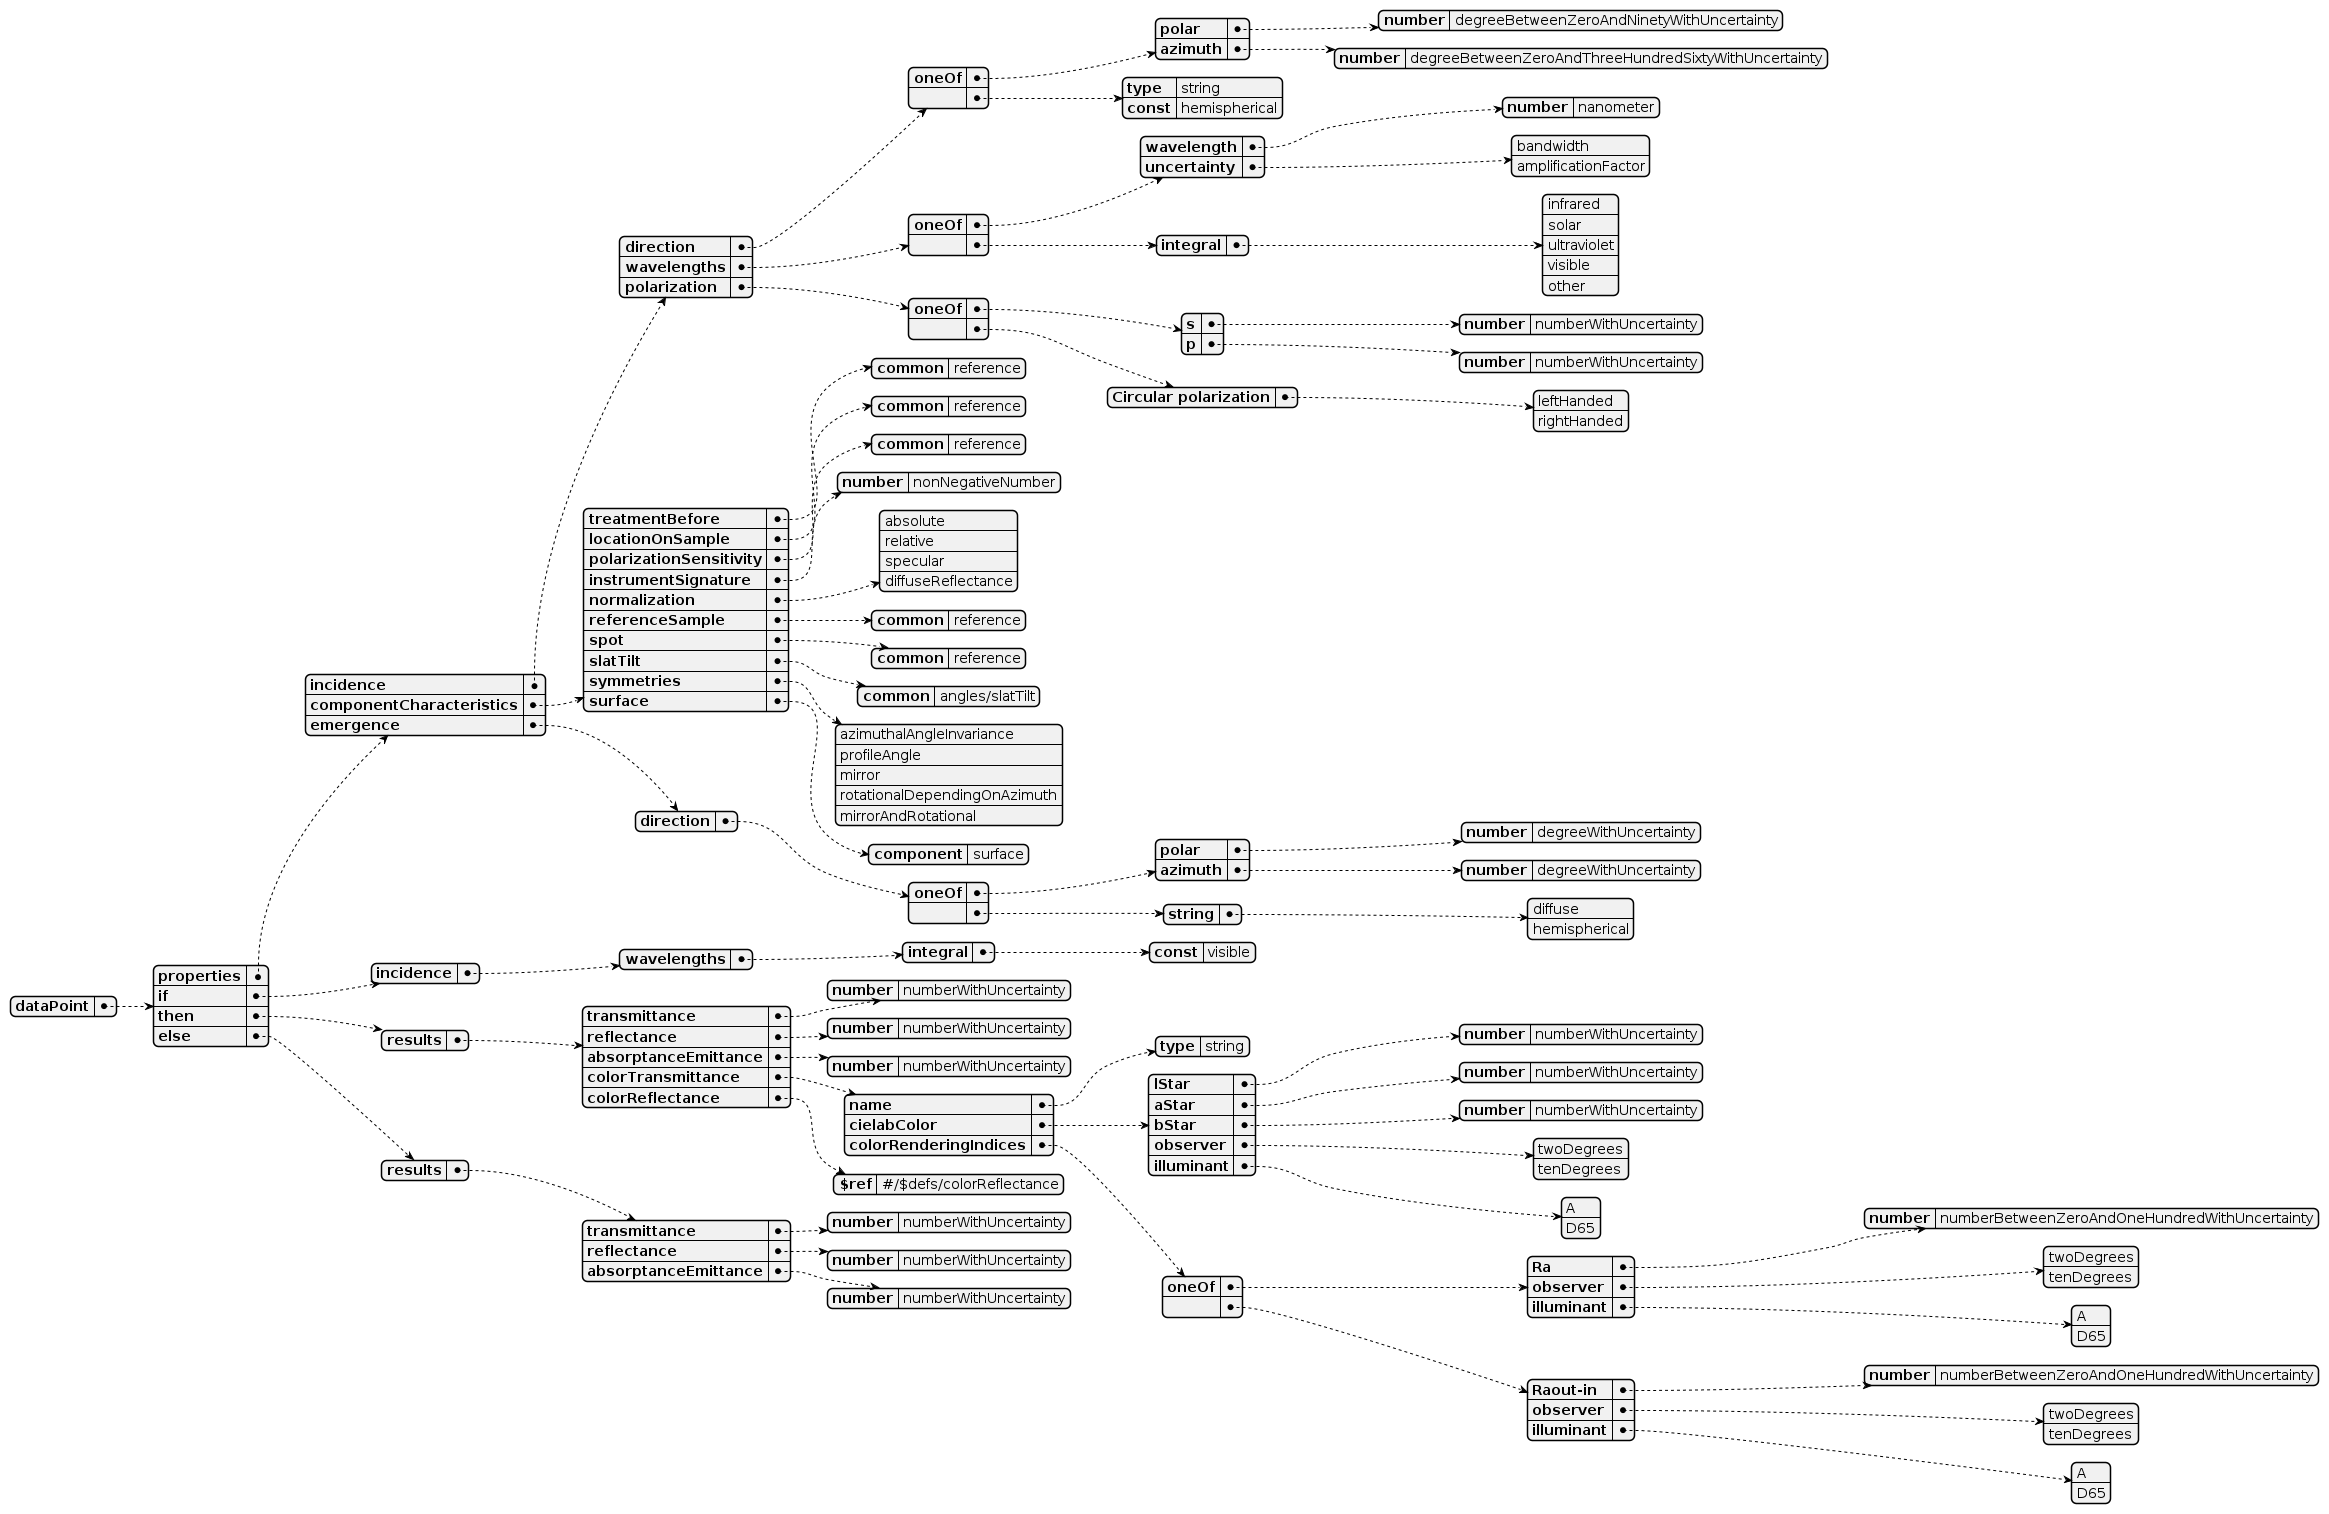

The diagram above was rendered by PlantUML. Its source (embedded in the PNG):
@startjson opticalDataPointSchema
{
  "dataPoint": {
    "properties":
    {
      "incidence": {
        "direction": {
          "oneOf":
          {
            "polar": {
              "number": "degreeBetweenZeroAndNinetyWithUncertainty"
            }
            ,
            "azimuth": {
              "number": "degreeBetweenZeroAndThreeHundredSixtyWithUncertainty"

            }
          }
          ,
          "":
          {
            "type": "string",
            "const": "hemispherical"
          }

        }
        ,
        "wavelengths": {
          "oneOf":
          {
            "wavelength": {
              "number": "nanometer"
            }
            ,
            "uncertainty": [ "bandwidth", "amplificationFactor" ]
          }
          ,
          "":
          {
            "integral": ["infrared", "solar", "ultraviolet", "visible", "other"]
          }

        }
        ,
        "polarization": {
          "oneOf":
          {
            "s": {
              "number": "numberWithUncertainty"
            }
            ,
            "p": {
              "number": "numberWithUncertainty"
            }
          }
          ,
          "":
          {
            "Circular polarization": ["leftHanded", "rightHanded"]
          }

        }
      }
      ,
      "componentCharacteristics": {
        "treatmentBefore": {
          "common": "reference"
        }
        ,
        "locationOnSample": {
          "common": "reference"
        }
        ,
        "polarizationSensitivity": {
          "common": "reference"
        }
        ,
        "instrumentSignature": {
          "number": "nonNegativeNumber"
        }
        ,
        "normalization":  ["absolute", "relative", "specular", "diffuseReflectance"]
        ,
        "referenceSample": {
          "common": "reference"
        }
        ,
        "spot": {
          "common": "reference"
        }
        ,
        "slatTilt": {
          "common": "angles/slatTilt"
        }
        ,
        "symmetries": [
        "azimuthalAngleInvariance",
        "profileAngle",
        "mirror",
        "rotationalDependingOnAzimuth",
        "mirrorAndRotational"
        ]
        ,
        "surface": {
          "component": "surface"
        }
      }
      ,
      "emergence": {
        "direction": {
          "oneOf":
          {
            "polar": {
              "number": "degreeWithUncertainty"
            }
            ,
            "azimuth": {
              "number": "degreeWithUncertainty"
            }
          }
          ,
          "":
          {
            "string": ["diffuse", "hemispherical"]
          }

        }
      }
    },
    "if": {
          "incidence": {
              "wavelengths": {
                  "integral": {
                    "const": "visible"
                  }
                }
              }
        },
    "then": {
          "results": {
            "transmittance": {
              "number": "numberWithUncertainty"
            }
            ,
            "reflectance": {
              "number": "numberWithUncertainty"
            }
            ,
            "absorptanceEmittance": {
              "number": "numberWithUncertainty"
            },
            "colorTransmittance": {
              "name": {          "type": "string"        },
              "cielabColor": {
                  "lStar": {
                    "number": "numberWithUncertainty"
                  },
                  "aStar": {
                    "number": "numberWithUncertainty"
                  },
                  "bStar": {
                    "number": "numberWithUncertainty"
                  },
                  "observer":  ["twoDegrees", "tenDegrees"],
                  "illuminant":  ["A", "D65"]
                },
              "colorRenderingIndices": {
                "oneOf": 
                  {
                  "Ra": { "number": "numberBetweenZeroAndOneHundredWithUncertainty"},
                  "observer":  ["twoDegrees", "tenDegrees"],
                  "illuminant":  ["A", "D65"]
                  },
                "":
                  {
                  "Raout-in": {     "number": "numberBetweenZeroAndOneHundredWithUncertainty"},
                  "observer":  ["twoDegrees", "tenDegrees"],
                  "illuminant":  ["A", "D65"]
                  }
                }
            },
            "colorReflectance": {
              "$ref": "#/$defs/colorReflectance"
            }
          }
    },
    "else": {
      "results": {
        "transmittance": {
          "number": "numberWithUncertainty"
        }
        ,
        "reflectance": {
          "number": "numberWithUncertainty"
        }
        ,
        "absorptanceEmittance": {
          "number": "numberWithUncertainty"
        }
      }
    }
  }
}
@endjson